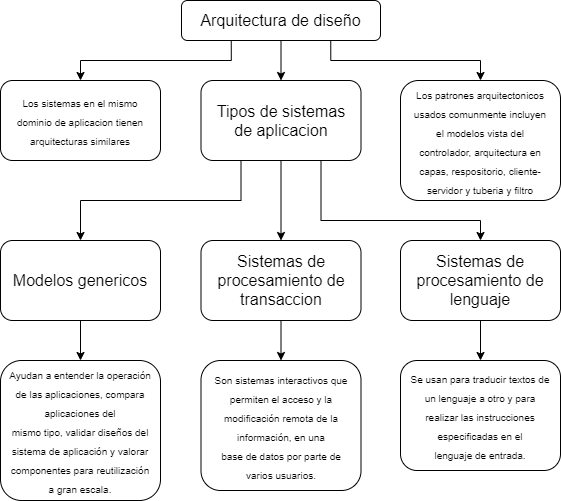

The diagram above was exported from draw.io. Its source (the exported page's mxGraphModel, read from the mxfile embedded in the PNG):
<mxGraphModel dx="853" dy="570" grid="1" gridSize="10" guides="1" tooltips="1" connect="1" arrows="1" fold="1" page="1" pageScale="1" pageWidth="827" pageHeight="1169" math="0" shadow="0">
  <root>
    <mxCell id="0" />
    <mxCell id="1" parent="0" />
    <mxCell id="16" style="edgeStyle=orthogonalEdgeStyle;rounded=0;orthogonalLoop=1;jettySize=auto;html=1;entryX=0.5;entryY=0;entryDx=0;entryDy=0;fontSize=16;" edge="1" parent="1" source="2" target="6">
      <mxGeometry relative="1" as="geometry" />
    </mxCell>
    <mxCell id="18" style="edgeStyle=orthogonalEdgeStyle;rounded=0;orthogonalLoop=1;jettySize=auto;html=1;exitX=0.25;exitY=1;exitDx=0;exitDy=0;fontSize=16;" edge="1" parent="1" source="2" target="3">
      <mxGeometry relative="1" as="geometry" />
    </mxCell>
    <mxCell id="19" style="edgeStyle=orthogonalEdgeStyle;rounded=0;orthogonalLoop=1;jettySize=auto;html=1;exitX=0.75;exitY=1;exitDx=0;exitDy=0;entryX=0.5;entryY=0;entryDx=0;entryDy=0;fontSize=16;" edge="1" parent="1" source="2" target="4">
      <mxGeometry relative="1" as="geometry" />
    </mxCell>
    <mxCell id="2" value="Arquitectura de diseño" style="rounded=1;whiteSpace=wrap;html=1;fontSize=16;" vertex="1" parent="1">
      <mxGeometry x="301" y="80" width="199" height="40" as="geometry" />
    </mxCell>
    <mxCell id="3" value="&lt;font size=&quot;1&quot;&gt;Los sistemas en el mismo dominio de aplicacion tienen arquitecturas similares&lt;/font&gt;" style="rounded=1;whiteSpace=wrap;html=1;fontSize=16;spacingLeft=8;spacingRight=8;" vertex="1" parent="1">
      <mxGeometry x="120" y="160" width="160" height="80" as="geometry" />
    </mxCell>
    <mxCell id="4" value="&lt;font size=&quot;1&quot;&gt;Los patrones arquitectonicos usados comunmente incluyen el modelos vista del controlador, arquitectura en capas, respositorio, cliente-servidor y tuberia y filtro&lt;/font&gt;" style="rounded=1;whiteSpace=wrap;html=1;fontSize=16;spacingLeft=8;spacingRight=8;" vertex="1" parent="1">
      <mxGeometry x="520" y="160" width="160" height="120" as="geometry" />
    </mxCell>
    <mxCell id="10" style="edgeStyle=orthogonalEdgeStyle;rounded=0;orthogonalLoop=1;jettySize=auto;html=1;entryX=0.5;entryY=0;entryDx=0;entryDy=0;fontSize=16;" edge="1" parent="1" source="6" target="8">
      <mxGeometry relative="1" as="geometry" />
    </mxCell>
    <mxCell id="11" style="edgeStyle=orthogonalEdgeStyle;rounded=0;orthogonalLoop=1;jettySize=auto;html=1;exitX=0.25;exitY=1;exitDx=0;exitDy=0;entryX=0.5;entryY=0;entryDx=0;entryDy=0;fontSize=16;" edge="1" parent="1" source="6" target="7">
      <mxGeometry relative="1" as="geometry" />
    </mxCell>
    <mxCell id="12" style="edgeStyle=orthogonalEdgeStyle;rounded=0;orthogonalLoop=1;jettySize=auto;html=1;exitX=0.75;exitY=1;exitDx=0;exitDy=0;entryX=0.5;entryY=0;entryDx=0;entryDy=0;fontSize=16;" edge="1" parent="1" source="6" target="9">
      <mxGeometry relative="1" as="geometry">
        <Array as="points">
          <mxPoint x="441" y="300" />
          <mxPoint x="600" y="300" />
        </Array>
      </mxGeometry>
    </mxCell>
    <mxCell id="6" value="&lt;font style=&quot;font-size: 16px;&quot;&gt;Tipos de sistemas de aplicacion&lt;/font&gt;" style="rounded=1;whiteSpace=wrap;html=1;fontSize=16;spacingLeft=8;spacingRight=8;" vertex="1" parent="1">
      <mxGeometry x="320.5" y="160" width="160" height="80" as="geometry" />
    </mxCell>
    <mxCell id="21" style="edgeStyle=orthogonalEdgeStyle;rounded=0;orthogonalLoop=1;jettySize=auto;html=1;fontSize=16;entryX=0.5;entryY=0;entryDx=0;entryDy=0;" edge="1" parent="1" source="7" target="14">
      <mxGeometry relative="1" as="geometry">
        <mxPoint x="200" y="430" as="targetPoint" />
      </mxGeometry>
    </mxCell>
    <mxCell id="7" value="&lt;font style=&quot;font-size: 16px&quot;&gt;Modelos genericos&lt;/font&gt;" style="rounded=1;whiteSpace=wrap;html=1;fontSize=16;spacingLeft=8;spacingRight=8;" vertex="1" parent="1">
      <mxGeometry x="120" y="320" width="160" height="80" as="geometry" />
    </mxCell>
    <mxCell id="20" style="edgeStyle=orthogonalEdgeStyle;rounded=0;orthogonalLoop=1;jettySize=auto;html=1;entryX=0.5;entryY=0;entryDx=0;entryDy=0;fontSize=16;" edge="1" parent="1" source="8" target="13">
      <mxGeometry relative="1" as="geometry" />
    </mxCell>
    <mxCell id="8" value="&lt;font style=&quot;font-size: 16px&quot;&gt;Sistemas de procesamiento de transaccion&lt;/font&gt;" style="rounded=1;whiteSpace=wrap;html=1;fontSize=16;spacingLeft=8;spacingRight=8;" vertex="1" parent="1">
      <mxGeometry x="320.5" y="320" width="160" height="80" as="geometry" />
    </mxCell>
    <mxCell id="22" style="edgeStyle=orthogonalEdgeStyle;rounded=0;orthogonalLoop=1;jettySize=auto;html=1;entryX=0.5;entryY=0;entryDx=0;entryDy=0;fontSize=16;" edge="1" parent="1" source="9" target="15">
      <mxGeometry relative="1" as="geometry" />
    </mxCell>
    <mxCell id="9" value="&lt;font style=&quot;font-size: 16px&quot;&gt;Sistemas de procesamiento de lenguaje&lt;/font&gt;" style="rounded=1;whiteSpace=wrap;html=1;fontSize=16;spacingLeft=8;spacingRight=8;" vertex="1" parent="1">
      <mxGeometry x="520" y="320" width="160" height="80" as="geometry" />
    </mxCell>
    <mxCell id="13" value="&lt;div&gt;&lt;font size=&quot;1&quot;&gt;Son sistemas interactivos que permiten el acceso y la modificación remota de la información, en una&lt;/font&gt;&lt;/div&gt;&lt;div&gt;&lt;font size=&quot;1&quot;&gt;base de datos por parte de varios usuarios.&lt;/font&gt;&lt;/div&gt;" style="rounded=1;whiteSpace=wrap;html=1;fontSize=16;spacingLeft=8;spacingRight=8;" vertex="1" parent="1">
      <mxGeometry x="320.5" y="440" width="160" height="130" as="geometry" />
    </mxCell>
    <mxCell id="14" value="&lt;div&gt;&lt;font size=&quot;1&quot;&gt;Ayudan a entender la operación de las aplicaciones, compara aplicaciones del&lt;/font&gt;&lt;/div&gt;&lt;div&gt;&lt;font size=&quot;1&quot;&gt;mismo tipo, validar diseños del sistema de aplicación y valorar componentes para reutilización a gran escala.&lt;/font&gt;&lt;/div&gt;" style="rounded=1;whiteSpace=wrap;html=1;fontSize=16;spacingLeft=8;spacingRight=8;" vertex="1" parent="1">
      <mxGeometry x="120" y="440" width="160" height="140" as="geometry" />
    </mxCell>
    <mxCell id="15" value="&lt;div&gt;&lt;font size=&quot;1&quot;&gt;Se usan para traducir textos de un lenguaje a otro y para realizar las instrucciones especificadas en el&lt;/font&gt;&lt;/div&gt;&lt;div&gt;&lt;font size=&quot;1&quot;&gt;lenguaje de entrada.&lt;/font&gt;&lt;/div&gt;" style="rounded=1;whiteSpace=wrap;html=1;fontSize=16;spacingLeft=8;spacingRight=8;" vertex="1" parent="1">
      <mxGeometry x="520" y="440" width="160" height="110" as="geometry" />
    </mxCell>
  </root>
</mxGraphModel>